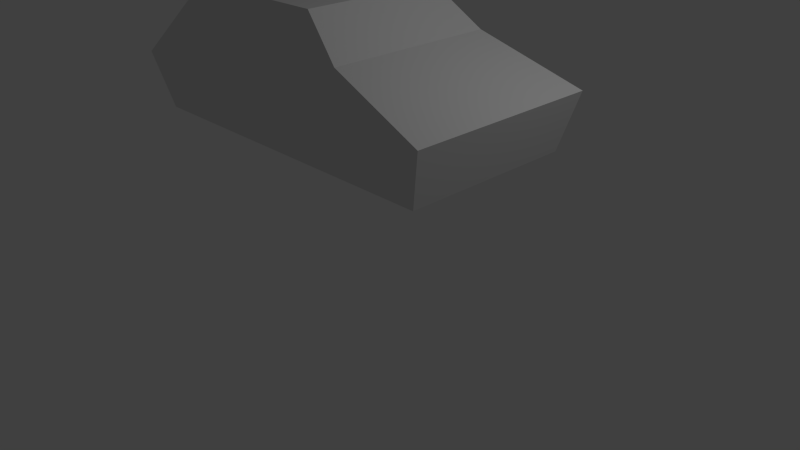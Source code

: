 # Source: car.blend  (saved by Blender 2.75.0; exported with 4.5.12 LTS)
import bpy
from mathutils import Matrix  # noqa: F401  (used for matrix-valued properties, if any)

bpy.ops.wm.read_factory_settings(use_empty=True)
scene = bpy.context.scene
scene.name = 'Scene'

# ---- collections
col_collection_1 = bpy.data.collections.new('Collection 1'); scene.collection.children.link(col_collection_1)

# ---- materials (node trees are filled in below, after node groups)
mat_material = bpy.data.materials.new('Material')
mat_material.alpha_threshold = 0.0
mat_material.use_transparent_shadow = False
mat_material.roughness = 0.5
mat_material.line_color = (0.0, 0.0, 0.0, 1.0)

# ---- material node trees

# ---- world
world_world = bpy.data.worlds.new('World'); scene.world = world_world
world_world.color = (0.05088, 0.05088, 0.05088)
world_world.use_sun_shadow = False
world_world.sun_shadow_jitter_overblur = 0.0
world_world.cycles.sampling_method = 'MANUAL'
world_world.cycles.sample_map_resolution = 256

# ---- cameras
cam_camera = bpy.data.cameras.new('Camera')
cam_camera.clip_end = 100.0
cam_camera.lens = 35.0
cam_camera.sensor_width = 32.0
cam_camera.sensor_height = 18.0
cam_camera.ortho_scale = 7.314
cam_camera.dof.focus_distance = 0.0
cam_camera.dof.aperture_fstop = 128.0

# ---- lights
light_lamp = bpy.data.lights.new('Lamp', 'POINT')
light_lamp.transmission_factor = 0.0
light_lamp.cutoff_distance = 30.0
light_lamp.energy = 100.0
light_lamp.shadow_buffer_clip_start = 1.001
light_lamp.shadow_soft_size = 0.1
light_lamp.shadow_maximum_resolution = 0.006
light_lamp.use_absolute_resolution = True
light_lamp.cycles.use_multiple_importance_sampling = False

# ---- meshes
me_cube = bpy.data.meshes.new('Cube')
me_cube.from_pydata([(2.234, 1.278, 1.239), (2.234, -0.9685, 1.239), (-2.234, -0.9685, 1.239), (-2.234, 1.278, 1.239), (2.438, 1.413, 1.968), (2.438, -1.103, 1.968), (-2.438, -1.103, 1.968), (-2.438, 1.413, 1.968), (0.4777, 1.089, 2.903), (0.4777, -0.7791, 2.903), (-1.581, 1.089, 2.903), (-1.581, -0.7791, 2.903), (2.234, 0.1549, 1.239), (4.768e-07, 1.278, 1.239), (0.0, -0.9685, 1.239), (-2.234, 0.1549, 1.239), (2.234, 0.7166, 1.239), (1.117, 1.278, 1.239), (2.438, 0.1549, 1.968), (0.4777, 0.1549, 2.903), (1.075, -0.9412, 2.436), (1.075, 1.251, 2.436), (1.075, 0.1549, 2.436)], [], [(6, 5, 20, 9, 11), (0, 4, 18, 5, 1, 12, 16), (1, 5, 6, 2, 14), (2, 6, 7, 3, 15), (4, 0, 17, 13, 3, 7), (8, 10, 11, 9, 19), (22, 21, 8, 19), (7, 6, 11, 10), (4, 7, 10, 8, 21), (1, 0, 3, 2), (20, 22, 19, 9), (5, 18, 22, 20), (18, 4, 21, 22)])
me_cube.materials.append(mat_material)
me_cube.use_remesh_preserve_volume = False
me_cube.use_remesh_preserve_attributes = False
me_cube.use_mirror_vertex_groups = False
me_cube.update()

# ---- objects
ob_car = bpy.data.objects.new('car', me_cube)
ob_lamp = bpy.data.objects.new('Lamp', light_lamp)
ob_camera = bpy.data.objects.new('Camera', cam_camera)

# ---- transforms, parenting, visibility, modifiers, constraints
ob_car.location = (-0.3062, -0.1836, 0.4136)
ob_car.lock_rotations_4d = False
ob_car.empty_display_type = 'ARROWS'
ob_car.lineart.crease_threshold = 0.0
ob_lamp.location = (4.076, 1.005, 5.904)
ob_lamp.rotation_euler = (0.6503, 0.05522, 1.866)
ob_lamp.lock_rotations_4d = False
ob_lamp.empty_display_type = 'ARROWS'
ob_lamp.color = (0.0, 0.0, 0.0, 0.0)
ob_lamp.lineart.crease_threshold = 0.0
ob_camera.location = (7.481, -6.508, 5.344)
ob_camera.rotation_euler = (1.109, 0.01082, 0.8149)
ob_camera.lock_rotations_4d = False
ob_camera.empty_display_type = 'ARROWS'
ob_camera.color = (0.0, 0.0, 0.0, 0.0)
ob_camera.display_type = 'WIRE'
ob_camera.lineart.crease_threshold = 0.0

# ---- collection membership
col_collection_1.objects.link(ob_car)
col_collection_1.objects.link(ob_lamp)
col_collection_1.objects.link(ob_camera)

# ---- scene / render settings (as saved in the file)
scene.camera = ob_camera
scene.frame_start = 1; scene.frame_end = 250; scene.frame_set(1)
scene.render.engine = 'BLENDER_EEVEE_NEXT'
scene.render.resolution_percentage = 50
scene.render.dither_intensity = 0.0
scene.cycles.use_denoising = False
scene.cycles.samples = 10
scene.cycles.sampling_pattern = 'TABULATED_SOBOL'
scene.cycles.light_sampling_threshold = 0.0
scene.cycles.use_adaptive_sampling = False
scene.cycles.use_light_tree = False
scene.cycles.blur_glossy = 0.0
scene.cycles.pixel_filter_type = 'GAUSSIAN'
scene.cycles.sample_clamp_indirect = 0.0
scene.view_settings.view_transform = 'Standard'
bpy.context.view_layer.update()

